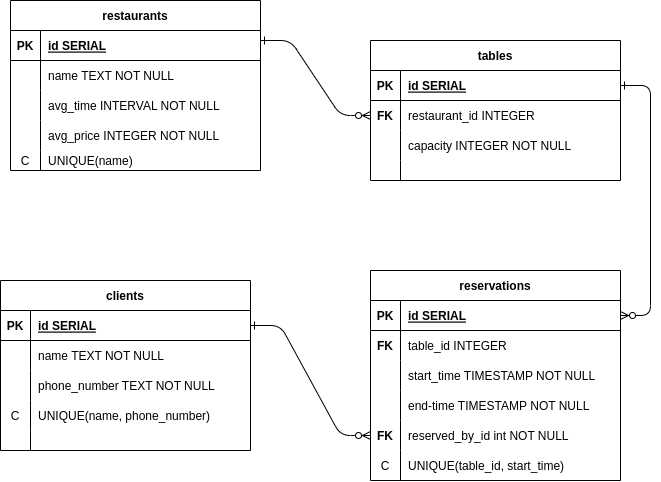

The diagram above was exported from draw.io. Its source (the exported page's mxGraphModel, read from the mxfile embedded in the PNG):
<mxGraphModel dx="1455" dy="542" grid="1" gridSize="10" guides="1" tooltips="1" connect="1" arrows="1" fold="1" page="1" pageScale="1" pageWidth="850" pageHeight="1100" math="0" shadow="0" extFonts="Permanent Marker^https://fonts.googleapis.com/css?family=Permanent+Marker">
  <root>
    <mxCell id="0" />
    <mxCell id="1" parent="0" />
    <mxCell id="cLqymhK0hSvdQrnSjt50-1" value="restaurants" style="shape=table;startSize=30;container=1;collapsible=1;childLayout=tableLayout;fixedRows=1;rowLines=0;fontStyle=1;align=center;resizeLast=1;" parent="1" vertex="1">
      <mxGeometry x="110" y="40" width="250" height="170" as="geometry" />
    </mxCell>
    <mxCell id="cLqymhK0hSvdQrnSjt50-2" value="" style="shape=partialRectangle;collapsible=0;dropTarget=0;pointerEvents=0;fillColor=none;points=[[0,0.5],[1,0.5]];portConstraint=eastwest;top=0;left=0;right=0;bottom=1;" parent="cLqymhK0hSvdQrnSjt50-1" vertex="1">
      <mxGeometry y="30" width="250" height="30" as="geometry" />
    </mxCell>
    <mxCell id="cLqymhK0hSvdQrnSjt50-3" value="PK" style="shape=partialRectangle;overflow=hidden;connectable=0;fillColor=none;top=0;left=0;bottom=0;right=0;fontStyle=1;" parent="cLqymhK0hSvdQrnSjt50-2" vertex="1">
      <mxGeometry width="30" height="30" as="geometry">
        <mxRectangle width="30" height="30" as="alternateBounds" />
      </mxGeometry>
    </mxCell>
    <mxCell id="cLqymhK0hSvdQrnSjt50-4" value="id SERIAL" style="shape=partialRectangle;overflow=hidden;connectable=0;fillColor=none;top=0;left=0;bottom=0;right=0;align=left;spacingLeft=6;fontStyle=5;" parent="cLqymhK0hSvdQrnSjt50-2" vertex="1">
      <mxGeometry x="30" width="220" height="30" as="geometry">
        <mxRectangle width="220" height="30" as="alternateBounds" />
      </mxGeometry>
    </mxCell>
    <mxCell id="cLqymhK0hSvdQrnSjt50-5" value="" style="shape=partialRectangle;collapsible=0;dropTarget=0;pointerEvents=0;fillColor=none;points=[[0,0.5],[1,0.5]];portConstraint=eastwest;top=0;left=0;right=0;bottom=0;" parent="cLqymhK0hSvdQrnSjt50-1" vertex="1">
      <mxGeometry y="60" width="250" height="30" as="geometry" />
    </mxCell>
    <mxCell id="cLqymhK0hSvdQrnSjt50-6" value="" style="shape=partialRectangle;overflow=hidden;connectable=0;fillColor=none;top=0;left=0;bottom=0;right=0;" parent="cLqymhK0hSvdQrnSjt50-5" vertex="1">
      <mxGeometry width="30" height="30" as="geometry">
        <mxRectangle width="30" height="30" as="alternateBounds" />
      </mxGeometry>
    </mxCell>
    <mxCell id="cLqymhK0hSvdQrnSjt50-7" value="name TEXT NOT NULL" style="shape=partialRectangle;overflow=hidden;connectable=0;fillColor=none;top=0;left=0;bottom=0;right=0;align=left;spacingLeft=6;" parent="cLqymhK0hSvdQrnSjt50-5" vertex="1">
      <mxGeometry x="30" width="220" height="30" as="geometry">
        <mxRectangle width="220" height="30" as="alternateBounds" />
      </mxGeometry>
    </mxCell>
    <mxCell id="cLqymhK0hSvdQrnSjt50-17" value="" style="shape=partialRectangle;collapsible=0;dropTarget=0;pointerEvents=0;fillColor=none;points=[[0,0.5],[1,0.5]];portConstraint=eastwest;top=0;left=0;right=0;bottom=0;" parent="cLqymhK0hSvdQrnSjt50-1" vertex="1">
      <mxGeometry y="90" width="250" height="30" as="geometry" />
    </mxCell>
    <mxCell id="cLqymhK0hSvdQrnSjt50-18" value="" style="shape=partialRectangle;overflow=hidden;connectable=0;fillColor=none;top=0;left=0;bottom=0;right=0;" parent="cLqymhK0hSvdQrnSjt50-17" vertex="1">
      <mxGeometry width="30" height="30" as="geometry">
        <mxRectangle width="30" height="30" as="alternateBounds" />
      </mxGeometry>
    </mxCell>
    <mxCell id="cLqymhK0hSvdQrnSjt50-19" value="avg_time INTERVAL NOT NULL" style="shape=partialRectangle;overflow=hidden;connectable=0;fillColor=none;top=0;left=0;bottom=0;right=0;align=left;spacingLeft=6;" parent="cLqymhK0hSvdQrnSjt50-17" vertex="1">
      <mxGeometry x="30" width="220" height="30" as="geometry">
        <mxRectangle width="220" height="30" as="alternateBounds" />
      </mxGeometry>
    </mxCell>
    <mxCell id="cLqymhK0hSvdQrnSjt50-34" value="" style="shape=partialRectangle;collapsible=0;dropTarget=0;pointerEvents=0;fillColor=none;points=[[0,0.5],[1,0.5]];portConstraint=eastwest;top=0;left=0;right=0;bottom=0;" parent="cLqymhK0hSvdQrnSjt50-1" vertex="1">
      <mxGeometry y="120" width="250" height="30" as="geometry" />
    </mxCell>
    <mxCell id="cLqymhK0hSvdQrnSjt50-35" value="" style="shape=partialRectangle;overflow=hidden;connectable=0;fillColor=none;top=0;left=0;bottom=0;right=0;" parent="cLqymhK0hSvdQrnSjt50-34" vertex="1">
      <mxGeometry width="30" height="30" as="geometry">
        <mxRectangle width="30" height="30" as="alternateBounds" />
      </mxGeometry>
    </mxCell>
    <mxCell id="cLqymhK0hSvdQrnSjt50-36" value="avg_price INTEGER NOT NULL" style="shape=partialRectangle;overflow=hidden;connectable=0;fillColor=none;top=0;left=0;bottom=0;right=0;align=left;spacingLeft=6;" parent="cLqymhK0hSvdQrnSjt50-34" vertex="1">
      <mxGeometry x="30" width="220" height="30" as="geometry">
        <mxRectangle width="220" height="30" as="alternateBounds" />
      </mxGeometry>
    </mxCell>
    <mxCell id="cLqymhK0hSvdQrnSjt50-50" value="" style="shape=partialRectangle;collapsible=0;dropTarget=0;pointerEvents=0;fillColor=none;points=[[0,0.5],[1,0.5]];portConstraint=eastwest;top=0;left=0;right=0;bottom=0;" parent="cLqymhK0hSvdQrnSjt50-1" vertex="1">
      <mxGeometry y="150" width="250" height="20" as="geometry" />
    </mxCell>
    <mxCell id="cLqymhK0hSvdQrnSjt50-51" value="C" style="shape=partialRectangle;overflow=hidden;connectable=0;fillColor=none;top=0;left=0;bottom=0;right=0;" parent="cLqymhK0hSvdQrnSjt50-50" vertex="1">
      <mxGeometry width="30" height="20" as="geometry">
        <mxRectangle width="30" height="20" as="alternateBounds" />
      </mxGeometry>
    </mxCell>
    <mxCell id="cLqymhK0hSvdQrnSjt50-52" value="UNIQUE(name)" style="shape=partialRectangle;overflow=hidden;connectable=0;fillColor=none;top=0;left=0;bottom=0;right=0;align=left;spacingLeft=6;" parent="cLqymhK0hSvdQrnSjt50-50" vertex="1">
      <mxGeometry x="30" width="220" height="20" as="geometry">
        <mxRectangle width="220" height="20" as="alternateBounds" />
      </mxGeometry>
    </mxCell>
    <mxCell id="cLqymhK0hSvdQrnSjt50-53" value="tables" style="shape=table;startSize=30;container=1;collapsible=1;childLayout=tableLayout;fixedRows=1;rowLines=0;fontStyle=1;align=center;resizeLast=1;" parent="1" vertex="1">
      <mxGeometry x="470" y="80" width="250" height="140" as="geometry" />
    </mxCell>
    <mxCell id="cLqymhK0hSvdQrnSjt50-54" value="" style="shape=partialRectangle;collapsible=0;dropTarget=0;pointerEvents=0;fillColor=none;points=[[0,0.5],[1,0.5]];portConstraint=eastwest;top=0;left=0;right=0;bottom=1;" parent="cLqymhK0hSvdQrnSjt50-53" vertex="1">
      <mxGeometry y="30" width="250" height="30" as="geometry" />
    </mxCell>
    <mxCell id="cLqymhK0hSvdQrnSjt50-55" value="PK" style="shape=partialRectangle;overflow=hidden;connectable=0;fillColor=none;top=0;left=0;bottom=0;right=0;fontStyle=1;" parent="cLqymhK0hSvdQrnSjt50-54" vertex="1">
      <mxGeometry width="30" height="30" as="geometry">
        <mxRectangle width="30" height="30" as="alternateBounds" />
      </mxGeometry>
    </mxCell>
    <mxCell id="cLqymhK0hSvdQrnSjt50-56" value="id SERIAL" style="shape=partialRectangle;overflow=hidden;connectable=0;fillColor=none;top=0;left=0;bottom=0;right=0;align=left;spacingLeft=6;fontStyle=5;" parent="cLqymhK0hSvdQrnSjt50-54" vertex="1">
      <mxGeometry x="30" width="220" height="30" as="geometry">
        <mxRectangle width="220" height="30" as="alternateBounds" />
      </mxGeometry>
    </mxCell>
    <mxCell id="cLqymhK0hSvdQrnSjt50-57" value="" style="shape=partialRectangle;collapsible=0;dropTarget=0;pointerEvents=0;fillColor=none;points=[[0,0.5],[1,0.5]];portConstraint=eastwest;top=0;left=0;right=0;bottom=0;" parent="cLqymhK0hSvdQrnSjt50-53" vertex="1">
      <mxGeometry y="60" width="250" height="30" as="geometry" />
    </mxCell>
    <mxCell id="cLqymhK0hSvdQrnSjt50-58" value="FK" style="shape=partialRectangle;overflow=hidden;connectable=0;fillColor=none;top=0;left=0;bottom=0;right=0;fontStyle=1" parent="cLqymhK0hSvdQrnSjt50-57" vertex="1">
      <mxGeometry width="30" height="30" as="geometry">
        <mxRectangle width="30" height="30" as="alternateBounds" />
      </mxGeometry>
    </mxCell>
    <mxCell id="cLqymhK0hSvdQrnSjt50-59" value="restaurant_id INTEGER" style="shape=partialRectangle;overflow=hidden;connectable=0;fillColor=none;top=0;left=0;bottom=0;right=0;align=left;spacingLeft=6;fontStyle=0" parent="cLqymhK0hSvdQrnSjt50-57" vertex="1">
      <mxGeometry x="30" width="220" height="30" as="geometry">
        <mxRectangle width="220" height="30" as="alternateBounds" />
      </mxGeometry>
    </mxCell>
    <mxCell id="cLqymhK0hSvdQrnSjt50-60" value="" style="shape=partialRectangle;collapsible=0;dropTarget=0;pointerEvents=0;fillColor=none;points=[[0,0.5],[1,0.5]];portConstraint=eastwest;top=0;left=0;right=0;bottom=0;" parent="cLqymhK0hSvdQrnSjt50-53" vertex="1">
      <mxGeometry y="90" width="250" height="30" as="geometry" />
    </mxCell>
    <mxCell id="cLqymhK0hSvdQrnSjt50-61" value="" style="shape=partialRectangle;overflow=hidden;connectable=0;fillColor=none;top=0;left=0;bottom=0;right=0;" parent="cLqymhK0hSvdQrnSjt50-60" vertex="1">
      <mxGeometry width="30" height="30" as="geometry">
        <mxRectangle width="30" height="30" as="alternateBounds" />
      </mxGeometry>
    </mxCell>
    <mxCell id="cLqymhK0hSvdQrnSjt50-62" value="capacity INTEGER NOT NULL" style="shape=partialRectangle;overflow=hidden;connectable=0;fillColor=none;top=0;left=0;bottom=0;right=0;align=left;spacingLeft=6;" parent="cLqymhK0hSvdQrnSjt50-60" vertex="1">
      <mxGeometry x="30" width="220" height="30" as="geometry">
        <mxRectangle width="220" height="30" as="alternateBounds" />
      </mxGeometry>
    </mxCell>
    <mxCell id="cLqymhK0hSvdQrnSjt50-66" value="" style="shape=partialRectangle;collapsible=0;dropTarget=0;pointerEvents=0;fillColor=none;points=[[0,0.5],[1,0.5]];portConstraint=eastwest;top=0;left=0;right=0;bottom=0;" parent="cLqymhK0hSvdQrnSjt50-53" vertex="1">
      <mxGeometry y="120" width="250" height="20" as="geometry" />
    </mxCell>
    <mxCell id="cLqymhK0hSvdQrnSjt50-67" value="" style="shape=partialRectangle;overflow=hidden;connectable=0;fillColor=none;top=0;left=0;bottom=0;right=0;" parent="cLqymhK0hSvdQrnSjt50-66" vertex="1">
      <mxGeometry width="30" height="20" as="geometry">
        <mxRectangle width="30" height="20" as="alternateBounds" />
      </mxGeometry>
    </mxCell>
    <mxCell id="cLqymhK0hSvdQrnSjt50-68" value="" style="shape=partialRectangle;overflow=hidden;connectable=0;fillColor=none;top=0;left=0;bottom=0;right=0;align=left;spacingLeft=6;" parent="cLqymhK0hSvdQrnSjt50-66" vertex="1">
      <mxGeometry x="30" width="220" height="20" as="geometry">
        <mxRectangle width="220" height="20" as="alternateBounds" />
      </mxGeometry>
    </mxCell>
    <mxCell id="cLqymhK0hSvdQrnSjt50-70" value="" style="edgeStyle=entityRelationEdgeStyle;endArrow=ERzeroToMany;startArrow=ERone;endFill=1;startFill=0;entryX=0;entryY=0.5;entryDx=0;entryDy=0;" parent="1" target="cLqymhK0hSvdQrnSjt50-57" edge="1">
      <mxGeometry width="100" height="100" relative="1" as="geometry">
        <mxPoint x="360" y="79.99999999999989" as="sourcePoint" />
        <mxPoint x="440" y="109.99999999999989" as="targetPoint" />
      </mxGeometry>
    </mxCell>
    <mxCell id="cLqymhK0hSvdQrnSjt50-71" value="reservations" style="shape=table;startSize=30;container=1;collapsible=1;childLayout=tableLayout;fixedRows=1;rowLines=0;fontStyle=1;align=center;resizeLast=1;" parent="1" vertex="1">
      <mxGeometry x="470" y="310" width="250" height="210" as="geometry" />
    </mxCell>
    <mxCell id="cLqymhK0hSvdQrnSjt50-72" value="" style="shape=partialRectangle;collapsible=0;dropTarget=0;pointerEvents=0;fillColor=none;points=[[0,0.5],[1,0.5]];portConstraint=eastwest;top=0;left=0;right=0;bottom=1;" parent="cLqymhK0hSvdQrnSjt50-71" vertex="1">
      <mxGeometry y="30" width="250" height="30" as="geometry" />
    </mxCell>
    <mxCell id="cLqymhK0hSvdQrnSjt50-73" value="PK" style="shape=partialRectangle;overflow=hidden;connectable=0;fillColor=none;top=0;left=0;bottom=0;right=0;fontStyle=1;" parent="cLqymhK0hSvdQrnSjt50-72" vertex="1">
      <mxGeometry width="30" height="30" as="geometry">
        <mxRectangle width="30" height="30" as="alternateBounds" />
      </mxGeometry>
    </mxCell>
    <mxCell id="cLqymhK0hSvdQrnSjt50-74" value="id SERIAL" style="shape=partialRectangle;overflow=hidden;connectable=0;fillColor=none;top=0;left=0;bottom=0;right=0;align=left;spacingLeft=6;fontStyle=5;" parent="cLqymhK0hSvdQrnSjt50-72" vertex="1">
      <mxGeometry x="30" width="220" height="30" as="geometry">
        <mxRectangle width="220" height="30" as="alternateBounds" />
      </mxGeometry>
    </mxCell>
    <mxCell id="cLqymhK0hSvdQrnSjt50-75" value="" style="shape=partialRectangle;collapsible=0;dropTarget=0;pointerEvents=0;fillColor=none;points=[[0,0.5],[1,0.5]];portConstraint=eastwest;top=0;left=0;right=0;bottom=0;" parent="cLqymhK0hSvdQrnSjt50-71" vertex="1">
      <mxGeometry y="60" width="250" height="30" as="geometry" />
    </mxCell>
    <mxCell id="cLqymhK0hSvdQrnSjt50-76" value="FK" style="shape=partialRectangle;overflow=hidden;connectable=0;fillColor=none;top=0;left=0;bottom=0;right=0;fontStyle=1" parent="cLqymhK0hSvdQrnSjt50-75" vertex="1">
      <mxGeometry width="30" height="30" as="geometry">
        <mxRectangle width="30" height="30" as="alternateBounds" />
      </mxGeometry>
    </mxCell>
    <mxCell id="cLqymhK0hSvdQrnSjt50-77" value="table_id INTEGER" style="shape=partialRectangle;overflow=hidden;connectable=0;fillColor=none;top=0;left=0;bottom=0;right=0;align=left;spacingLeft=6;" parent="cLqymhK0hSvdQrnSjt50-75" vertex="1">
      <mxGeometry x="30" width="220" height="30" as="geometry">
        <mxRectangle width="220" height="30" as="alternateBounds" />
      </mxGeometry>
    </mxCell>
    <mxCell id="cLqymhK0hSvdQrnSjt50-78" value="" style="shape=partialRectangle;collapsible=0;dropTarget=0;pointerEvents=0;fillColor=none;points=[[0,0.5],[1,0.5]];portConstraint=eastwest;top=0;left=0;right=0;bottom=0;" parent="cLqymhK0hSvdQrnSjt50-71" vertex="1">
      <mxGeometry y="90" width="250" height="30" as="geometry" />
    </mxCell>
    <mxCell id="cLqymhK0hSvdQrnSjt50-79" value="" style="shape=partialRectangle;overflow=hidden;connectable=0;fillColor=none;top=0;left=0;bottom=0;right=0;" parent="cLqymhK0hSvdQrnSjt50-78" vertex="1">
      <mxGeometry width="30" height="30" as="geometry">
        <mxRectangle width="30" height="30" as="alternateBounds" />
      </mxGeometry>
    </mxCell>
    <mxCell id="cLqymhK0hSvdQrnSjt50-80" value="start_time TIMESTAMP NOT NULL" style="shape=partialRectangle;overflow=hidden;connectable=0;fillColor=none;top=0;left=0;bottom=0;right=0;align=left;spacingLeft=6;" parent="cLqymhK0hSvdQrnSjt50-78" vertex="1">
      <mxGeometry x="30" width="220" height="30" as="geometry">
        <mxRectangle width="220" height="30" as="alternateBounds" />
      </mxGeometry>
    </mxCell>
    <mxCell id="cLqymhK0hSvdQrnSjt50-81" value="" style="shape=partialRectangle;collapsible=0;dropTarget=0;pointerEvents=0;fillColor=none;points=[[0,0.5],[1,0.5]];portConstraint=eastwest;top=0;left=0;right=0;bottom=0;" parent="cLqymhK0hSvdQrnSjt50-71" vertex="1">
      <mxGeometry y="120" width="250" height="30" as="geometry" />
    </mxCell>
    <mxCell id="cLqymhK0hSvdQrnSjt50-82" value="" style="shape=partialRectangle;overflow=hidden;connectable=0;fillColor=none;top=0;left=0;bottom=0;right=0;" parent="cLqymhK0hSvdQrnSjt50-81" vertex="1">
      <mxGeometry width="30" height="30" as="geometry">
        <mxRectangle width="30" height="30" as="alternateBounds" />
      </mxGeometry>
    </mxCell>
    <mxCell id="cLqymhK0hSvdQrnSjt50-83" value="end-time TIMESTAMP NOT NULL" style="shape=partialRectangle;overflow=hidden;connectable=0;fillColor=none;top=0;left=0;bottom=0;right=0;align=left;spacingLeft=6;" parent="cLqymhK0hSvdQrnSjt50-81" vertex="1">
      <mxGeometry x="30" width="220" height="30" as="geometry">
        <mxRectangle width="220" height="30" as="alternateBounds" />
      </mxGeometry>
    </mxCell>
    <mxCell id="cLqymhK0hSvdQrnSjt50-84" value="" style="shape=partialRectangle;collapsible=0;dropTarget=0;pointerEvents=0;fillColor=none;points=[[0,0.5],[1,0.5]];portConstraint=eastwest;top=0;left=0;right=0;bottom=0;" parent="cLqymhK0hSvdQrnSjt50-71" vertex="1">
      <mxGeometry y="150" width="250" height="30" as="geometry" />
    </mxCell>
    <mxCell id="cLqymhK0hSvdQrnSjt50-85" value="FK" style="shape=partialRectangle;overflow=hidden;connectable=0;fillColor=none;top=0;left=0;bottom=0;right=0;fontStyle=1" parent="cLqymhK0hSvdQrnSjt50-84" vertex="1">
      <mxGeometry width="30" height="30" as="geometry">
        <mxRectangle width="30" height="30" as="alternateBounds" />
      </mxGeometry>
    </mxCell>
    <mxCell id="cLqymhK0hSvdQrnSjt50-86" value="reserved_by_id int NOT NULL" style="shape=partialRectangle;overflow=hidden;connectable=0;fillColor=none;top=0;left=0;bottom=0;right=0;align=left;spacingLeft=6;" parent="cLqymhK0hSvdQrnSjt50-84" vertex="1">
      <mxGeometry x="30" width="220" height="30" as="geometry">
        <mxRectangle width="220" height="30" as="alternateBounds" />
      </mxGeometry>
    </mxCell>
    <mxCell id="cLqymhK0hSvdQrnSjt50-88" value="" style="shape=partialRectangle;collapsible=0;dropTarget=0;pointerEvents=0;fillColor=none;points=[[0,0.5],[1,0.5]];portConstraint=eastwest;top=0;left=0;right=0;bottom=0;" parent="cLqymhK0hSvdQrnSjt50-71" vertex="1">
      <mxGeometry y="180" width="250" height="30" as="geometry" />
    </mxCell>
    <mxCell id="cLqymhK0hSvdQrnSjt50-89" value="C" style="shape=partialRectangle;overflow=hidden;connectable=0;fillColor=none;top=0;left=0;bottom=0;right=0;" parent="cLqymhK0hSvdQrnSjt50-88" vertex="1">
      <mxGeometry width="30" height="30" as="geometry">
        <mxRectangle width="30" height="30" as="alternateBounds" />
      </mxGeometry>
    </mxCell>
    <mxCell id="cLqymhK0hSvdQrnSjt50-90" value="UNIQUE(table_id, start_time)" style="shape=partialRectangle;overflow=hidden;connectable=0;fillColor=none;top=0;left=0;bottom=0;right=0;align=left;spacingLeft=6;" parent="cLqymhK0hSvdQrnSjt50-88" vertex="1">
      <mxGeometry x="30" width="220" height="30" as="geometry">
        <mxRectangle width="220" height="30" as="alternateBounds" />
      </mxGeometry>
    </mxCell>
    <mxCell id="cLqymhK0hSvdQrnSjt50-87" value="" style="edgeStyle=entityRelationEdgeStyle;endArrow=ERzeroToMany;startArrow=ERone;endFill=1;startFill=0;entryX=1;entryY=0.5;entryDx=0;entryDy=0;exitX=1;exitY=0.5;exitDx=0;exitDy=0;" parent="1" source="cLqymhK0hSvdQrnSjt50-54" target="cLqymhK0hSvdQrnSjt50-72" edge="1">
      <mxGeometry width="100" height="100" relative="1" as="geometry">
        <mxPoint x="370" y="90" as="sourcePoint" />
        <mxPoint x="480" y="165" as="targetPoint" />
      </mxGeometry>
    </mxCell>
    <mxCell id="cLqymhK0hSvdQrnSjt50-91" value="clients" style="shape=table;startSize=30;container=1;collapsible=1;childLayout=tableLayout;fixedRows=1;rowLines=0;fontStyle=1;align=center;resizeLast=1;" parent="1" vertex="1">
      <mxGeometry x="100" y="320" width="250" height="170" as="geometry" />
    </mxCell>
    <mxCell id="cLqymhK0hSvdQrnSjt50-92" value="" style="shape=partialRectangle;collapsible=0;dropTarget=0;pointerEvents=0;fillColor=none;points=[[0,0.5],[1,0.5]];portConstraint=eastwest;top=0;left=0;right=0;bottom=1;" parent="cLqymhK0hSvdQrnSjt50-91" vertex="1">
      <mxGeometry y="30" width="250" height="30" as="geometry" />
    </mxCell>
    <mxCell id="cLqymhK0hSvdQrnSjt50-93" value="PK" style="shape=partialRectangle;overflow=hidden;connectable=0;fillColor=none;top=0;left=0;bottom=0;right=0;fontStyle=1;" parent="cLqymhK0hSvdQrnSjt50-92" vertex="1">
      <mxGeometry width="30" height="30" as="geometry">
        <mxRectangle width="30" height="30" as="alternateBounds" />
      </mxGeometry>
    </mxCell>
    <mxCell id="cLqymhK0hSvdQrnSjt50-94" value="id SERIAL" style="shape=partialRectangle;overflow=hidden;connectable=0;fillColor=none;top=0;left=0;bottom=0;right=0;align=left;spacingLeft=6;fontStyle=5;" parent="cLqymhK0hSvdQrnSjt50-92" vertex="1">
      <mxGeometry x="30" width="220" height="30" as="geometry">
        <mxRectangle width="220" height="30" as="alternateBounds" />
      </mxGeometry>
    </mxCell>
    <mxCell id="cLqymhK0hSvdQrnSjt50-95" value="" style="shape=partialRectangle;collapsible=0;dropTarget=0;pointerEvents=0;fillColor=none;points=[[0,0.5],[1,0.5]];portConstraint=eastwest;top=0;left=0;right=0;bottom=0;" parent="cLqymhK0hSvdQrnSjt50-91" vertex="1">
      <mxGeometry y="60" width="250" height="30" as="geometry" />
    </mxCell>
    <mxCell id="cLqymhK0hSvdQrnSjt50-96" value="" style="shape=partialRectangle;overflow=hidden;connectable=0;fillColor=none;top=0;left=0;bottom=0;right=0;" parent="cLqymhK0hSvdQrnSjt50-95" vertex="1">
      <mxGeometry width="30" height="30" as="geometry">
        <mxRectangle width="30" height="30" as="alternateBounds" />
      </mxGeometry>
    </mxCell>
    <mxCell id="cLqymhK0hSvdQrnSjt50-97" value="name TEXT NOT NULL" style="shape=partialRectangle;overflow=hidden;connectable=0;fillColor=none;top=0;left=0;bottom=0;right=0;align=left;spacingLeft=6;" parent="cLqymhK0hSvdQrnSjt50-95" vertex="1">
      <mxGeometry x="30" width="220" height="30" as="geometry">
        <mxRectangle width="220" height="30" as="alternateBounds" />
      </mxGeometry>
    </mxCell>
    <mxCell id="cLqymhK0hSvdQrnSjt50-98" value="" style="shape=partialRectangle;collapsible=0;dropTarget=0;pointerEvents=0;fillColor=none;points=[[0,0.5],[1,0.5]];portConstraint=eastwest;top=0;left=0;right=0;bottom=0;" parent="cLqymhK0hSvdQrnSjt50-91" vertex="1">
      <mxGeometry y="90" width="250" height="30" as="geometry" />
    </mxCell>
    <mxCell id="cLqymhK0hSvdQrnSjt50-99" value="" style="shape=partialRectangle;overflow=hidden;connectable=0;fillColor=none;top=0;left=0;bottom=0;right=0;" parent="cLqymhK0hSvdQrnSjt50-98" vertex="1">
      <mxGeometry width="30" height="30" as="geometry">
        <mxRectangle width="30" height="30" as="alternateBounds" />
      </mxGeometry>
    </mxCell>
    <mxCell id="cLqymhK0hSvdQrnSjt50-100" value="phone_number TEXT NOT NULL" style="shape=partialRectangle;overflow=hidden;connectable=0;fillColor=none;top=0;left=0;bottom=0;right=0;align=left;spacingLeft=6;" parent="cLqymhK0hSvdQrnSjt50-98" vertex="1">
      <mxGeometry x="30" width="220" height="30" as="geometry">
        <mxRectangle width="220" height="30" as="alternateBounds" />
      </mxGeometry>
    </mxCell>
    <mxCell id="cLqymhK0hSvdQrnSjt50-101" value="" style="shape=partialRectangle;collapsible=0;dropTarget=0;pointerEvents=0;fillColor=none;points=[[0,0.5],[1,0.5]];portConstraint=eastwest;top=0;left=0;right=0;bottom=0;" parent="cLqymhK0hSvdQrnSjt50-91" vertex="1">
      <mxGeometry y="120" width="250" height="30" as="geometry" />
    </mxCell>
    <mxCell id="cLqymhK0hSvdQrnSjt50-102" value="C" style="shape=partialRectangle;overflow=hidden;connectable=0;fillColor=none;top=0;left=0;bottom=0;right=0;" parent="cLqymhK0hSvdQrnSjt50-101" vertex="1">
      <mxGeometry width="30" height="30" as="geometry">
        <mxRectangle width="30" height="30" as="alternateBounds" />
      </mxGeometry>
    </mxCell>
    <mxCell id="cLqymhK0hSvdQrnSjt50-103" value="UNIQUE(name, phone_number)" style="shape=partialRectangle;overflow=hidden;connectable=0;fillColor=none;top=0;left=0;bottom=0;right=0;align=left;spacingLeft=6;" parent="cLqymhK0hSvdQrnSjt50-101" vertex="1">
      <mxGeometry x="30" width="220" height="30" as="geometry">
        <mxRectangle width="220" height="30" as="alternateBounds" />
      </mxGeometry>
    </mxCell>
    <mxCell id="cLqymhK0hSvdQrnSjt50-104" value="" style="shape=partialRectangle;collapsible=0;dropTarget=0;pointerEvents=0;fillColor=none;points=[[0,0.5],[1,0.5]];portConstraint=eastwest;top=0;left=0;right=0;bottom=0;" parent="cLqymhK0hSvdQrnSjt50-91" vertex="1">
      <mxGeometry y="150" width="250" height="20" as="geometry" />
    </mxCell>
    <mxCell id="cLqymhK0hSvdQrnSjt50-105" value="" style="shape=partialRectangle;overflow=hidden;connectable=0;fillColor=none;top=0;left=0;bottom=0;right=0;" parent="cLqymhK0hSvdQrnSjt50-104" vertex="1">
      <mxGeometry width="30" height="20" as="geometry">
        <mxRectangle width="30" height="20" as="alternateBounds" />
      </mxGeometry>
    </mxCell>
    <mxCell id="cLqymhK0hSvdQrnSjt50-106" value="" style="shape=partialRectangle;overflow=hidden;connectable=0;fillColor=none;top=0;left=0;bottom=0;right=0;align=left;spacingLeft=6;" parent="cLqymhK0hSvdQrnSjt50-104" vertex="1">
      <mxGeometry x="30" width="220" height="20" as="geometry">
        <mxRectangle width="220" height="20" as="alternateBounds" />
      </mxGeometry>
    </mxCell>
    <mxCell id="cLqymhK0hSvdQrnSjt50-107" value="" style="edgeStyle=entityRelationEdgeStyle;endArrow=ERzeroToMany;startArrow=ERone;endFill=1;startFill=0;exitX=1;exitY=0.5;exitDx=0;exitDy=0;entryX=0;entryY=0.5;entryDx=0;entryDy=0;" parent="1" source="cLqymhK0hSvdQrnSjt50-92" target="cLqymhK0hSvdQrnSjt50-84" edge="1">
      <mxGeometry width="100" height="100" relative="1" as="geometry">
        <mxPoint x="400" y="410" as="sourcePoint" />
        <mxPoint x="390" y="540" as="targetPoint" />
      </mxGeometry>
    </mxCell>
  </root>
</mxGraphModel>